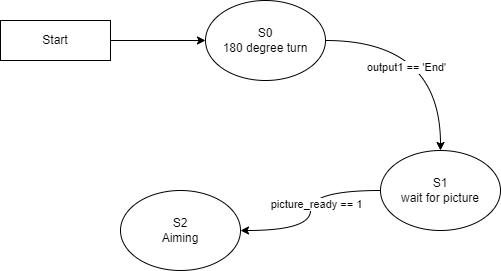

The diagram above was exported from draw.io. Its source (the exported page's mxGraphModel, read from the mxfile embedded in the PNG):
<mxGraphModel dx="762" dy="473" grid="1" gridSize="10" guides="1" tooltips="1" connect="1" arrows="1" fold="1" page="1" pageScale="1" pageWidth="850" pageHeight="1100" background="#ffffff" math="0" shadow="0">
  <root>
    <mxCell id="0" />
    <mxCell id="1" parent="0" />
    <mxCell id="cRfvW4lnm32-Rou8LQKU-5" style="edgeStyle=orthogonalEdgeStyle;rounded=0;orthogonalLoop=1;jettySize=auto;html=1;exitX=1;exitY=0.5;exitDx=0;exitDy=0;" edge="1" parent="1" source="cRfvW4lnm32-Rou8LQKU-1" target="cRfvW4lnm32-Rou8LQKU-2">
      <mxGeometry relative="1" as="geometry" />
    </mxCell>
    <mxCell id="cRfvW4lnm32-Rou8LQKU-1" value="Start" style="rounded=0;whiteSpace=wrap;html=1;" vertex="1" parent="1">
      <mxGeometry x="100" y="160" width="110" height="40" as="geometry" />
    </mxCell>
    <mxCell id="cRfvW4lnm32-Rou8LQKU-6" style="edgeStyle=orthogonalEdgeStyle;rounded=0;orthogonalLoop=1;jettySize=auto;html=1;curved=1;" edge="1" parent="1" source="cRfvW4lnm32-Rou8LQKU-2" target="cRfvW4lnm32-Rou8LQKU-3">
      <mxGeometry relative="1" as="geometry" />
    </mxCell>
    <mxCell id="cRfvW4lnm32-Rou8LQKU-8" value="output1 == 'End'" style="edgeLabel;html=1;align=center;verticalAlign=middle;resizable=0;points=[];" vertex="1" connectable="0" parent="cRfvW4lnm32-Rou8LQKU-6">
      <mxGeometry x="-0.2907" y="-26" relative="1" as="geometry">
        <mxPoint as="offset" />
      </mxGeometry>
    </mxCell>
    <mxCell id="cRfvW4lnm32-Rou8LQKU-2" value="S0&lt;div&gt;180 degree turn&lt;/div&gt;" style="ellipse;whiteSpace=wrap;html=1;" vertex="1" parent="1">
      <mxGeometry x="305" y="140" width="120" height="80" as="geometry" />
    </mxCell>
    <mxCell id="cRfvW4lnm32-Rou8LQKU-7" style="edgeStyle=orthogonalEdgeStyle;rounded=0;orthogonalLoop=1;jettySize=auto;html=1;curved=1;" edge="1" parent="1" source="cRfvW4lnm32-Rou8LQKU-3" target="cRfvW4lnm32-Rou8LQKU-4">
      <mxGeometry relative="1" as="geometry" />
    </mxCell>
    <mxCell id="cRfvW4lnm32-Rou8LQKU-9" value="picture_ready == 1" style="edgeLabel;html=1;align=center;verticalAlign=middle;resizable=0;points=[];" vertex="1" connectable="0" parent="cRfvW4lnm32-Rou8LQKU-7">
      <mxGeometry x="-0.0778" y="5" relative="1" as="geometry">
        <mxPoint as="offset" />
      </mxGeometry>
    </mxCell>
    <mxCell id="cRfvW4lnm32-Rou8LQKU-3" value="S1&lt;div&gt;wait for picture&lt;/div&gt;" style="ellipse;whiteSpace=wrap;html=1;" vertex="1" parent="1">
      <mxGeometry x="480" y="290" width="120" height="80" as="geometry" />
    </mxCell>
    <mxCell id="cRfvW4lnm32-Rou8LQKU-4" value="S2&lt;div&gt;Aiming&lt;/div&gt;" style="ellipse;whiteSpace=wrap;html=1;" vertex="1" parent="1">
      <mxGeometry x="220" y="330" width="120" height="80" as="geometry" />
    </mxCell>
  </root>
</mxGraphModel>